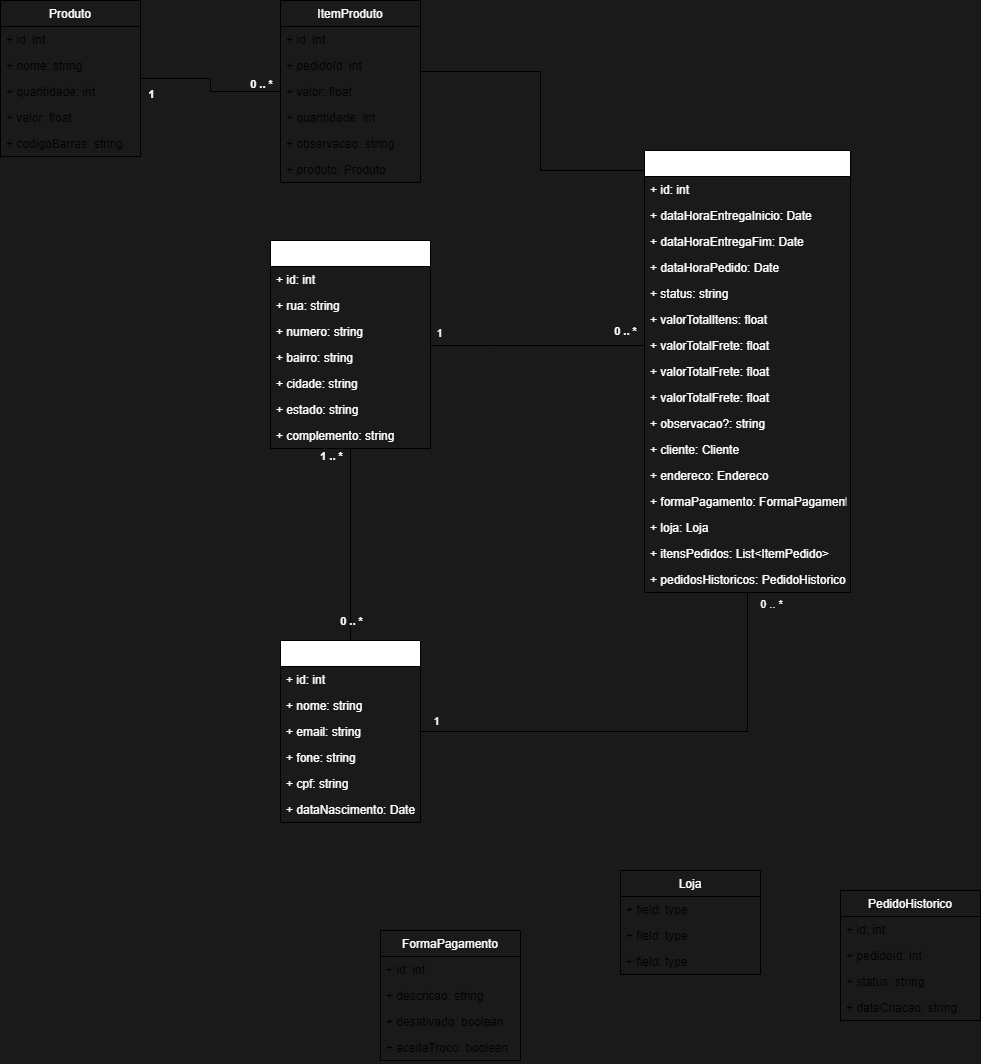

The diagram above was exported from draw.io. Its source (the exported page's mxGraphModel, read from the mxfile embedded in the PNG):
<mxGraphModel dx="2079" dy="2502" grid="1" gridSize="10" guides="1" tooltips="1" connect="1" arrows="1" fold="1" page="1" pageScale="1" pageWidth="827" pageHeight="1169" background="#1A1A1A" math="0" shadow="0">
  <root>
    <mxCell id="0" />
    <mxCell id="1" parent="0" />
    <mxCell id="3" value="Pedido" style="swimlane;fontStyle=0;childLayout=stackLayout;horizontal=1;startSize=26;horizontalStack=0;resizeParent=1;resizeParentMax=0;resizeLast=0;collapsible=1;marginBottom=0;fontColor=#FFFFFF;" vertex="1" parent="1">
      <mxGeometry x="414" y="140" width="206" height="442" as="geometry" />
    </mxCell>
    <mxCell id="4" value="+ id: int" style="text;strokeColor=none;fillColor=none;align=left;verticalAlign=top;spacingLeft=4;spacingRight=4;overflow=hidden;rotatable=0;points=[[0,0.5],[1,0.5]];portConstraint=eastwest;fontColor=#FFFFFF;" vertex="1" parent="3">
      <mxGeometry y="26" width="206" height="26" as="geometry" />
    </mxCell>
    <mxCell id="17" value="+ dataHoraEntregaInicio: Date" style="text;strokeColor=none;fillColor=none;align=left;verticalAlign=top;spacingLeft=4;spacingRight=4;overflow=hidden;rotatable=0;points=[[0,0.5],[1,0.5]];portConstraint=eastwest;fontColor=#FFFFFF;" vertex="1" parent="3">
      <mxGeometry y="52" width="206" height="26" as="geometry" />
    </mxCell>
    <mxCell id="16" value="+ dataHoraEntregaFim: Date" style="text;strokeColor=none;fillColor=none;align=left;verticalAlign=top;spacingLeft=4;spacingRight=4;overflow=hidden;rotatable=0;points=[[0,0.5],[1,0.5]];portConstraint=eastwest;fontColor=#FFFFFF;" vertex="1" parent="3">
      <mxGeometry y="78" width="206" height="26" as="geometry" />
    </mxCell>
    <mxCell id="15" value="+ dataHoraPedido: Date" style="text;strokeColor=none;fillColor=none;align=left;verticalAlign=top;spacingLeft=4;spacingRight=4;overflow=hidden;rotatable=0;points=[[0,0.5],[1,0.5]];portConstraint=eastwest;fontColor=#FFFFFF;" vertex="1" parent="3">
      <mxGeometry y="104" width="206" height="26" as="geometry" />
    </mxCell>
    <mxCell id="14" value="+ status: string" style="text;strokeColor=none;fillColor=none;align=left;verticalAlign=top;spacingLeft=4;spacingRight=4;overflow=hidden;rotatable=0;points=[[0,0.5],[1,0.5]];portConstraint=eastwest;fontColor=#FFFFFF;" vertex="1" parent="3">
      <mxGeometry y="130" width="206" height="26" as="geometry" />
    </mxCell>
    <mxCell id="13" value="+ valorTotalItens: float" style="text;strokeColor=none;fillColor=none;align=left;verticalAlign=top;spacingLeft=4;spacingRight=4;overflow=hidden;rotatable=0;points=[[0,0.5],[1,0.5]];portConstraint=eastwest;fontColor=#FFFFFF;" vertex="1" parent="3">
      <mxGeometry y="156" width="206" height="26" as="geometry" />
    </mxCell>
    <mxCell id="31" value="+ valorTotalFrete: float" style="text;strokeColor=none;fillColor=none;align=left;verticalAlign=top;spacingLeft=4;spacingRight=4;overflow=hidden;rotatable=0;points=[[0,0.5],[1,0.5]];portConstraint=eastwest;fontColor=#FFFFFF;" vertex="1" parent="3">
      <mxGeometry y="182" width="206" height="26" as="geometry" />
    </mxCell>
    <mxCell id="29" value="+ valorTotalFrete: float" style="text;strokeColor=none;fillColor=none;align=left;verticalAlign=top;spacingLeft=4;spacingRight=4;overflow=hidden;rotatable=0;points=[[0,0.5],[1,0.5]];portConstraint=eastwest;fontColor=#FFFFFF;" vertex="1" parent="3">
      <mxGeometry y="208" width="206" height="26" as="geometry" />
    </mxCell>
    <mxCell id="12" value="+ valorTotalFrete: float" style="text;strokeColor=none;fillColor=none;align=left;verticalAlign=top;spacingLeft=4;spacingRight=4;overflow=hidden;rotatable=0;points=[[0,0.5],[1,0.5]];portConstraint=eastwest;fontColor=#FFFFFF;" vertex="1" parent="3">
      <mxGeometry y="234" width="206" height="26" as="geometry" />
    </mxCell>
    <mxCell id="11" value="+ observacao?: string" style="text;strokeColor=none;fillColor=none;align=left;verticalAlign=top;spacingLeft=4;spacingRight=4;overflow=hidden;rotatable=0;points=[[0,0.5],[1,0.5]];portConstraint=eastwest;fontColor=#FFFFFF;" vertex="1" parent="3">
      <mxGeometry y="260" width="206" height="26" as="geometry" />
    </mxCell>
    <mxCell id="5" value="+ cliente: Cliente" style="text;strokeColor=none;fillColor=none;align=left;verticalAlign=top;spacingLeft=4;spacingRight=4;overflow=hidden;rotatable=0;points=[[0,0.5],[1,0.5]];portConstraint=eastwest;fontColor=#FFFFFF;" vertex="1" parent="3">
      <mxGeometry y="286" width="206" height="26" as="geometry" />
    </mxCell>
    <mxCell id="6" value="+ endereco: Endereco" style="text;strokeColor=none;fillColor=none;align=left;verticalAlign=top;spacingLeft=4;spacingRight=4;overflow=hidden;rotatable=0;points=[[0,0.5],[1,0.5]];portConstraint=eastwest;fontColor=#FFFFFF;" vertex="1" parent="3">
      <mxGeometry y="312" width="206" height="26" as="geometry" />
    </mxCell>
    <mxCell id="7" value="+ formaPagamento: FormaPagamento" style="text;strokeColor=none;fillColor=none;align=left;verticalAlign=top;spacingLeft=4;spacingRight=4;overflow=hidden;rotatable=0;points=[[0,0.5],[1,0.5]];portConstraint=eastwest;fontColor=#FFFFFF;" vertex="1" parent="3">
      <mxGeometry y="338" width="206" height="26" as="geometry" />
    </mxCell>
    <mxCell id="8" value="+ loja: Loja" style="text;strokeColor=none;fillColor=none;align=left;verticalAlign=top;spacingLeft=4;spacingRight=4;overflow=hidden;rotatable=0;points=[[0,0.5],[1,0.5]];portConstraint=eastwest;fontColor=#FFFFFF;" vertex="1" parent="3">
      <mxGeometry y="364" width="206" height="26" as="geometry" />
    </mxCell>
    <mxCell id="9" value="+ itensPedidos: List&lt;ItemPedido&gt;" style="text;strokeColor=none;fillColor=none;align=left;verticalAlign=top;spacingLeft=4;spacingRight=4;overflow=hidden;rotatable=0;points=[[0,0.5],[1,0.5]];portConstraint=eastwest;fontColor=#FFFFFF;" vertex="1" parent="3">
      <mxGeometry y="390" width="206" height="26" as="geometry" />
    </mxCell>
    <mxCell id="10" value="+ pedidosHistoricos: PedidoHistorico" style="text;strokeColor=none;fillColor=none;align=left;verticalAlign=top;spacingLeft=4;spacingRight=4;overflow=hidden;rotatable=0;points=[[0,0.5],[1,0.5]];portConstraint=eastwest;fontColor=#FFFFFF;" vertex="1" parent="3">
      <mxGeometry y="416" width="206" height="26" as="geometry" />
    </mxCell>
    <mxCell id="27" style="edgeStyle=orthogonalEdgeStyle;rounded=0;orthogonalLoop=1;jettySize=auto;html=1;endArrow=none;endFill=0;fontColor=#FFFFFF;" edge="1" parent="1" source="18" target="3">
      <mxGeometry relative="1" as="geometry">
        <Array as="points">
          <mxPoint x="260" y="335" />
          <mxPoint x="260" y="335" />
        </Array>
      </mxGeometry>
    </mxCell>
    <mxCell id="28" value="&lt;span style=&quot;font-weight: normal&quot;&gt;1&lt;/span&gt;" style="edgeLabel;html=1;align=center;verticalAlign=middle;resizable=0;points=[];fontStyle=1;labelBackgroundColor=none;fontColor=#FFFFFF;" vertex="1" connectable="0" parent="27">
      <mxGeometry x="-0.921" relative="1" as="geometry">
        <mxPoint y="-13" as="offset" />
      </mxGeometry>
    </mxCell>
    <mxCell id="30" value="&lt;b&gt;0 .. *&lt;/b&gt;" style="edgeLabel;html=1;align=center;verticalAlign=middle;resizable=0;points=[];labelBackgroundColor=none;fontColor=#FFFFFF;" vertex="1" connectable="0" parent="27">
      <mxGeometry x="0.8847" y="1" relative="1" as="geometry">
        <mxPoint x="-8" y="-14" as="offset" />
      </mxGeometry>
    </mxCell>
    <mxCell id="18" value="Endereco" style="swimlane;fontStyle=1;align=center;verticalAlign=top;childLayout=stackLayout;horizontal=1;startSize=26;horizontalStack=0;resizeParent=1;resizeParentMax=0;resizeLast=0;collapsible=1;marginBottom=0;fontColor=#FFFFFF;" vertex="1" parent="1">
      <mxGeometry x="40" y="230" width="160" height="208" as="geometry" />
    </mxCell>
    <mxCell id="45" value="+ id: int" style="text;strokeColor=none;fillColor=none;align=left;verticalAlign=top;spacingLeft=4;spacingRight=4;overflow=hidden;rotatable=0;points=[[0,0.5],[1,0.5]];portConstraint=eastwest;fontColor=#FFFFFF;" vertex="1" parent="18">
      <mxGeometry y="26" width="160" height="26" as="geometry" />
    </mxCell>
    <mxCell id="19" value="+ rua: string" style="text;strokeColor=none;fillColor=none;align=left;verticalAlign=top;spacingLeft=4;spacingRight=4;overflow=hidden;rotatable=0;points=[[0,0.5],[1,0.5]];portConstraint=eastwest;fontColor=#FFFFFF;" vertex="1" parent="18">
      <mxGeometry y="52" width="160" height="26" as="geometry" />
    </mxCell>
    <mxCell id="23" value="+ numero: string" style="text;strokeColor=none;fillColor=none;align=left;verticalAlign=top;spacingLeft=4;spacingRight=4;overflow=hidden;rotatable=0;points=[[0,0.5],[1,0.5]];portConstraint=eastwest;fontColor=#FFFFFF;" vertex="1" parent="18">
      <mxGeometry y="78" width="160" height="26" as="geometry" />
    </mxCell>
    <mxCell id="25" value="+ bairro: string" style="text;strokeColor=none;fillColor=none;align=left;verticalAlign=top;spacingLeft=4;spacingRight=4;overflow=hidden;rotatable=0;points=[[0,0.5],[1,0.5]];portConstraint=eastwest;fontColor=#FFFFFF;" vertex="1" parent="18">
      <mxGeometry y="104" width="160" height="26" as="geometry" />
    </mxCell>
    <mxCell id="24" value="+ cidade: string" style="text;strokeColor=none;fillColor=none;align=left;verticalAlign=top;spacingLeft=4;spacingRight=4;overflow=hidden;rotatable=0;points=[[0,0.5],[1,0.5]];portConstraint=eastwest;fontColor=#FFFFFF;" vertex="1" parent="18">
      <mxGeometry y="130" width="160" height="26" as="geometry" />
    </mxCell>
    <mxCell id="26" value="+ estado: string" style="text;strokeColor=none;fillColor=none;align=left;verticalAlign=top;spacingLeft=4;spacingRight=4;overflow=hidden;rotatable=0;points=[[0,0.5],[1,0.5]];portConstraint=eastwest;fontColor=#FFFFFF;" vertex="1" parent="18">
      <mxGeometry y="156" width="160" height="26" as="geometry" />
    </mxCell>
    <mxCell id="22" value="+ complemento: string" style="text;strokeColor=none;fillColor=none;align=left;verticalAlign=top;spacingLeft=4;spacingRight=4;overflow=hidden;rotatable=0;points=[[0,0.5],[1,0.5]];portConstraint=eastwest;fontColor=#FFFFFF;" vertex="1" parent="18">
      <mxGeometry y="182" width="160" height="26" as="geometry" />
    </mxCell>
    <mxCell id="41" style="edgeStyle=orthogonalEdgeStyle;rounded=0;orthogonalLoop=1;jettySize=auto;html=1;endArrow=none;endFill=0;fontColor=#FFFFFF;" edge="1" parent="1" source="34" target="18">
      <mxGeometry relative="1" as="geometry" />
    </mxCell>
    <mxCell id="42" value="0 .. *" style="edgeLabel;html=1;align=center;verticalAlign=middle;resizable=0;points=[];labelBackgroundColor=none;fontStyle=1;fontColor=#FFFFFF;" vertex="1" connectable="0" parent="41">
      <mxGeometry x="-0.8935" y="-3" relative="1" as="geometry">
        <mxPoint x="-3" y="-10" as="offset" />
      </mxGeometry>
    </mxCell>
    <mxCell id="43" value="1 .. *" style="edgeLabel;html=1;align=center;verticalAlign=middle;resizable=0;points=[];labelBackgroundColor=none;fontStyle=1;fontColor=#FFFFFF;" vertex="1" connectable="0" parent="41">
      <mxGeometry x="0.9251" y="2" relative="1" as="geometry">
        <mxPoint x="-18" as="offset" />
      </mxGeometry>
    </mxCell>
    <mxCell id="46" style="edgeStyle=orthogonalEdgeStyle;rounded=0;orthogonalLoop=1;jettySize=auto;html=1;fontColor=#FFFFFF;endArrow=none;endFill=0;" edge="1" parent="1" source="34" target="3">
      <mxGeometry relative="1" as="geometry" />
    </mxCell>
    <mxCell id="47" value="0 .. *" style="edgeLabel;html=1;align=center;verticalAlign=middle;resizable=0;points=[];fontColor=#FFFFFF;labelBackgroundColor=none;" vertex="1" connectable="0" parent="46">
      <mxGeometry x="0.9528" relative="1" as="geometry">
        <mxPoint x="23" as="offset" />
      </mxGeometry>
    </mxCell>
    <mxCell id="48" value="1" style="edgeLabel;html=1;align=center;verticalAlign=middle;resizable=0;points=[];fontColor=#FFFFFF;labelBackgroundColor=none;" vertex="1" connectable="0" parent="46">
      <mxGeometry x="-0.9363" y="1" relative="1" as="geometry">
        <mxPoint y="-10" as="offset" />
      </mxGeometry>
    </mxCell>
    <mxCell id="34" value="Cliente" style="swimlane;fontStyle=0;childLayout=stackLayout;horizontal=1;startSize=26;horizontalStack=0;resizeParent=1;resizeParentMax=0;resizeLast=0;collapsible=1;marginBottom=0;labelBackgroundColor=none;fontColor=#FFFFFF;" vertex="1" parent="1">
      <mxGeometry x="50" y="630" width="140" height="182" as="geometry" />
    </mxCell>
    <mxCell id="44" value="+ id: int" style="text;strokeColor=none;fillColor=none;align=left;verticalAlign=top;spacingLeft=4;spacingRight=4;overflow=hidden;rotatable=0;points=[[0,0.5],[1,0.5]];portConstraint=eastwest;fontColor=#FFFFFF;" vertex="1" parent="34">
      <mxGeometry y="26" width="140" height="26" as="geometry" />
    </mxCell>
    <mxCell id="35" value="+ nome: string" style="text;strokeColor=none;fillColor=none;align=left;verticalAlign=top;spacingLeft=4;spacingRight=4;overflow=hidden;rotatable=0;points=[[0,0.5],[1,0.5]];portConstraint=eastwest;fontColor=#FFFFFF;" vertex="1" parent="34">
      <mxGeometry y="52" width="140" height="26" as="geometry" />
    </mxCell>
    <mxCell id="36" value="+ email: string" style="text;strokeColor=none;fillColor=none;align=left;verticalAlign=top;spacingLeft=4;spacingRight=4;overflow=hidden;rotatable=0;points=[[0,0.5],[1,0.5]];portConstraint=eastwest;fontColor=#FFFFFF;" vertex="1" parent="34">
      <mxGeometry y="78" width="140" height="26" as="geometry" />
    </mxCell>
    <mxCell id="37" value="+ fone: string" style="text;strokeColor=none;fillColor=none;align=left;verticalAlign=top;spacingLeft=4;spacingRight=4;overflow=hidden;rotatable=0;points=[[0,0.5],[1,0.5]];portConstraint=eastwest;fontColor=#FFFFFF;" vertex="1" parent="34">
      <mxGeometry y="104" width="140" height="26" as="geometry" />
    </mxCell>
    <mxCell id="38" value="+ cpf: string" style="text;strokeColor=none;fillColor=none;align=left;verticalAlign=top;spacingLeft=4;spacingRight=4;overflow=hidden;rotatable=0;points=[[0,0.5],[1,0.5]];portConstraint=eastwest;fontColor=#FFFFFF;" vertex="1" parent="34">
      <mxGeometry y="130" width="140" height="26" as="geometry" />
    </mxCell>
    <mxCell id="39" value="+ dataNascimento: Date" style="text;strokeColor=none;fillColor=none;align=left;verticalAlign=top;spacingLeft=4;spacingRight=4;overflow=hidden;rotatable=0;points=[[0,0.5],[1,0.5]];portConstraint=eastwest;fontColor=#FFFFFF;" vertex="1" parent="34">
      <mxGeometry y="156" width="140" height="26" as="geometry" />
    </mxCell>
    <mxCell id="49" value="Loja" style="swimlane;fontStyle=0;childLayout=stackLayout;horizontal=1;startSize=26;fillColor=none;horizontalStack=0;resizeParent=1;resizeParentMax=0;resizeLast=0;collapsible=1;marginBottom=0;labelBackgroundColor=none;fontColor=#FFFFFF;" vertex="1" parent="1">
      <mxGeometry x="390" y="860" width="140" height="104" as="geometry" />
    </mxCell>
    <mxCell id="50" value="+ field: type" style="text;strokeColor=none;fillColor=none;align=left;verticalAlign=top;spacingLeft=4;spacingRight=4;overflow=hidden;rotatable=0;points=[[0,0.5],[1,0.5]];portConstraint=eastwest;" vertex="1" parent="49">
      <mxGeometry y="26" width="140" height="26" as="geometry" />
    </mxCell>
    <mxCell id="51" value="+ field: type" style="text;strokeColor=none;fillColor=none;align=left;verticalAlign=top;spacingLeft=4;spacingRight=4;overflow=hidden;rotatable=0;points=[[0,0.5],[1,0.5]];portConstraint=eastwest;" vertex="1" parent="49">
      <mxGeometry y="52" width="140" height="26" as="geometry" />
    </mxCell>
    <mxCell id="52" value="+ field: type" style="text;strokeColor=none;fillColor=none;align=left;verticalAlign=top;spacingLeft=4;spacingRight=4;overflow=hidden;rotatable=0;points=[[0,0.5],[1,0.5]];portConstraint=eastwest;" vertex="1" parent="49">
      <mxGeometry y="78" width="140" height="26" as="geometry" />
    </mxCell>
    <mxCell id="53" value="FormaPagamento" style="swimlane;fontStyle=0;childLayout=stackLayout;horizontal=1;startSize=26;fillColor=none;horizontalStack=0;resizeParent=1;resizeParentMax=0;resizeLast=0;collapsible=1;marginBottom=0;labelBackgroundColor=none;fontColor=#FFFFFF;" vertex="1" parent="1">
      <mxGeometry x="150" y="920" width="140" height="130" as="geometry" />
    </mxCell>
    <mxCell id="66" value="+ id: int" style="text;strokeColor=none;fillColor=none;align=left;verticalAlign=top;spacingLeft=4;spacingRight=4;overflow=hidden;rotatable=0;points=[[0,0.5],[1,0.5]];portConstraint=eastwest;" vertex="1" parent="53">
      <mxGeometry y="26" width="140" height="26" as="geometry" />
    </mxCell>
    <mxCell id="54" value="+ descricao: string" style="text;strokeColor=none;fillColor=none;align=left;verticalAlign=top;spacingLeft=4;spacingRight=4;overflow=hidden;rotatable=0;points=[[0,0.5],[1,0.5]];portConstraint=eastwest;" vertex="1" parent="53">
      <mxGeometry y="52" width="140" height="26" as="geometry" />
    </mxCell>
    <mxCell id="55" value="+ desativado: boolean" style="text;strokeColor=none;fillColor=none;align=left;verticalAlign=top;spacingLeft=4;spacingRight=4;overflow=hidden;rotatable=0;points=[[0,0.5],[1,0.5]];portConstraint=eastwest;" vertex="1" parent="53">
      <mxGeometry y="78" width="140" height="26" as="geometry" />
    </mxCell>
    <mxCell id="56" value="+ aceitaTroco: boolean" style="text;strokeColor=none;fillColor=none;align=left;verticalAlign=top;spacingLeft=4;spacingRight=4;overflow=hidden;rotatable=0;points=[[0,0.5],[1,0.5]];portConstraint=eastwest;" vertex="1" parent="53">
      <mxGeometry y="104" width="140" height="26" as="geometry" />
    </mxCell>
    <mxCell id="79" style="edgeStyle=orthogonalEdgeStyle;rounded=0;orthogonalLoop=1;jettySize=auto;html=1;fontColor=#FFFFFF;endArrow=none;endFill=0;" edge="1" parent="1" source="57" target="3">
      <mxGeometry relative="1" as="geometry">
        <Array as="points">
          <mxPoint x="310" y="61" />
          <mxPoint x="310" y="160" />
        </Array>
      </mxGeometry>
    </mxCell>
    <mxCell id="57" value="ItemProduto" style="swimlane;fontStyle=0;childLayout=stackLayout;horizontal=1;startSize=26;fillColor=none;horizontalStack=0;resizeParent=1;resizeParentMax=0;resizeLast=0;collapsible=1;marginBottom=0;labelBackgroundColor=none;fontColor=#FFFFFF;" vertex="1" parent="1">
      <mxGeometry x="50" y="-10" width="140" height="182" as="geometry" />
    </mxCell>
    <mxCell id="74" value="+ id: int" style="text;strokeColor=none;fillColor=none;align=left;verticalAlign=top;spacingLeft=4;spacingRight=4;overflow=hidden;rotatable=0;points=[[0,0.5],[1,0.5]];portConstraint=eastwest;" vertex="1" parent="57">
      <mxGeometry y="26" width="140" height="26" as="geometry" />
    </mxCell>
    <mxCell id="58" value="+ pedidoId: int" style="text;strokeColor=none;fillColor=none;align=left;verticalAlign=top;spacingLeft=4;spacingRight=4;overflow=hidden;rotatable=0;points=[[0,0.5],[1,0.5]];portConstraint=eastwest;" vertex="1" parent="57">
      <mxGeometry y="52" width="140" height="26" as="geometry" />
    </mxCell>
    <mxCell id="59" value="+ valor: float" style="text;strokeColor=none;fillColor=none;align=left;verticalAlign=top;spacingLeft=4;spacingRight=4;overflow=hidden;rotatable=0;points=[[0,0.5],[1,0.5]];portConstraint=eastwest;" vertex="1" parent="57">
      <mxGeometry y="78" width="140" height="26" as="geometry" />
    </mxCell>
    <mxCell id="60" value="+ quantidade: int" style="text;strokeColor=none;fillColor=none;align=left;verticalAlign=top;spacingLeft=4;spacingRight=4;overflow=hidden;rotatable=0;points=[[0,0.5],[1,0.5]];portConstraint=eastwest;" vertex="1" parent="57">
      <mxGeometry y="104" width="140" height="26" as="geometry" />
    </mxCell>
    <mxCell id="71" value="+ observacao: string" style="text;strokeColor=none;fillColor=none;align=left;verticalAlign=top;spacingLeft=4;spacingRight=4;overflow=hidden;rotatable=0;points=[[0,0.5],[1,0.5]];portConstraint=eastwest;" vertex="1" parent="57">
      <mxGeometry y="130" width="140" height="26" as="geometry" />
    </mxCell>
    <mxCell id="75" value="+ produto: Produto" style="text;strokeColor=none;fillColor=none;align=left;verticalAlign=top;spacingLeft=4;spacingRight=4;overflow=hidden;rotatable=0;points=[[0,0.5],[1,0.5]];portConstraint=eastwest;" vertex="1" parent="57">
      <mxGeometry y="156" width="140" height="26" as="geometry" />
    </mxCell>
    <mxCell id="61" value="PedidoHistorico" style="swimlane;fontStyle=0;childLayout=stackLayout;horizontal=1;startSize=26;fillColor=none;horizontalStack=0;resizeParent=1;resizeParentMax=0;resizeLast=0;collapsible=1;marginBottom=0;labelBackgroundColor=none;fontColor=#FFFFFF;" vertex="1" parent="1">
      <mxGeometry x="610" y="880" width="140" height="130" as="geometry" />
    </mxCell>
    <mxCell id="62" value="+ id: int" style="text;strokeColor=none;fillColor=none;align=left;verticalAlign=top;spacingLeft=4;spacingRight=4;overflow=hidden;rotatable=0;points=[[0,0.5],[1,0.5]];portConstraint=eastwest;" vertex="1" parent="61">
      <mxGeometry y="26" width="140" height="26" as="geometry" />
    </mxCell>
    <mxCell id="63" value="+ pedidoId: int" style="text;strokeColor=none;fillColor=none;align=left;verticalAlign=top;spacingLeft=4;spacingRight=4;overflow=hidden;rotatable=0;points=[[0,0.5],[1,0.5]];portConstraint=eastwest;" vertex="1" parent="61">
      <mxGeometry y="52" width="140" height="26" as="geometry" />
    </mxCell>
    <mxCell id="64" value="+ status: string" style="text;strokeColor=none;fillColor=none;align=left;verticalAlign=top;spacingLeft=4;spacingRight=4;overflow=hidden;rotatable=0;points=[[0,0.5],[1,0.5]];portConstraint=eastwest;" vertex="1" parent="61">
      <mxGeometry y="78" width="140" height="26" as="geometry" />
    </mxCell>
    <mxCell id="65" value="+ dataCriacao: string" style="text;strokeColor=none;fillColor=none;align=left;verticalAlign=top;spacingLeft=4;spacingRight=4;overflow=hidden;rotatable=0;points=[[0,0.5],[1,0.5]];portConstraint=eastwest;" vertex="1" parent="61">
      <mxGeometry y="104" width="140" height="26" as="geometry" />
    </mxCell>
    <mxCell id="76" style="edgeStyle=orthogonalEdgeStyle;rounded=0;orthogonalLoop=1;jettySize=auto;html=1;fontColor=#FFFFFF;endArrow=none;endFill=0;" edge="1" parent="1" source="67" target="57">
      <mxGeometry relative="1" as="geometry" />
    </mxCell>
    <mxCell id="77" value="1" style="edgeLabel;html=1;align=center;verticalAlign=middle;resizable=0;points=[];fontColor=#FFFFFF;labelBackgroundColor=none;fontStyle=1" vertex="1" connectable="0" parent="76">
      <mxGeometry x="-0.8786" y="-1" relative="1" as="geometry">
        <mxPoint y="14" as="offset" />
      </mxGeometry>
    </mxCell>
    <mxCell id="78" value="0 .. *" style="edgeLabel;html=1;align=center;verticalAlign=middle;resizable=0;points=[];fontColor=#FFFFFF;labelBackgroundColor=none;fontStyle=1" vertex="1" connectable="0" parent="76">
      <mxGeometry x="0.8749" y="1" relative="1" as="geometry">
        <mxPoint x="-10" y="-7" as="offset" />
      </mxGeometry>
    </mxCell>
    <mxCell id="67" value="Produto" style="swimlane;fontStyle=0;childLayout=stackLayout;horizontal=1;startSize=26;fillColor=none;horizontalStack=0;resizeParent=1;resizeParentMax=0;resizeLast=0;collapsible=1;marginBottom=0;labelBackgroundColor=none;fontColor=#FFFFFF;" vertex="1" parent="1">
      <mxGeometry x="-230" y="-10" width="140" height="156" as="geometry" />
    </mxCell>
    <mxCell id="73" value="+ id: int" style="text;strokeColor=none;fillColor=none;align=left;verticalAlign=top;spacingLeft=4;spacingRight=4;overflow=hidden;rotatable=0;points=[[0,0.5],[1,0.5]];portConstraint=eastwest;" vertex="1" parent="67">
      <mxGeometry y="26" width="140" height="26" as="geometry" />
    </mxCell>
    <mxCell id="68" value="+ nome: string" style="text;strokeColor=none;fillColor=none;align=left;verticalAlign=top;spacingLeft=4;spacingRight=4;overflow=hidden;rotatable=0;points=[[0,0.5],[1,0.5]];portConstraint=eastwest;" vertex="1" parent="67">
      <mxGeometry y="52" width="140" height="26" as="geometry" />
    </mxCell>
    <mxCell id="72" value="+ quantidade: int" style="text;strokeColor=none;fillColor=none;align=left;verticalAlign=top;spacingLeft=4;spacingRight=4;overflow=hidden;rotatable=0;points=[[0,0.5],[1,0.5]];portConstraint=eastwest;" vertex="1" parent="67">
      <mxGeometry y="78" width="140" height="26" as="geometry" />
    </mxCell>
    <mxCell id="69" value="+ valor: float" style="text;strokeColor=none;fillColor=none;align=left;verticalAlign=top;spacingLeft=4;spacingRight=4;overflow=hidden;rotatable=0;points=[[0,0.5],[1,0.5]];portConstraint=eastwest;" vertex="1" parent="67">
      <mxGeometry y="104" width="140" height="26" as="geometry" />
    </mxCell>
    <mxCell id="70" value="+ codigoBarras: string" style="text;strokeColor=none;fillColor=none;align=left;verticalAlign=top;spacingLeft=4;spacingRight=4;overflow=hidden;rotatable=0;points=[[0,0.5],[1,0.5]];portConstraint=eastwest;" vertex="1" parent="67">
      <mxGeometry y="130" width="140" height="26" as="geometry" />
    </mxCell>
  </root>
</mxGraphModel>